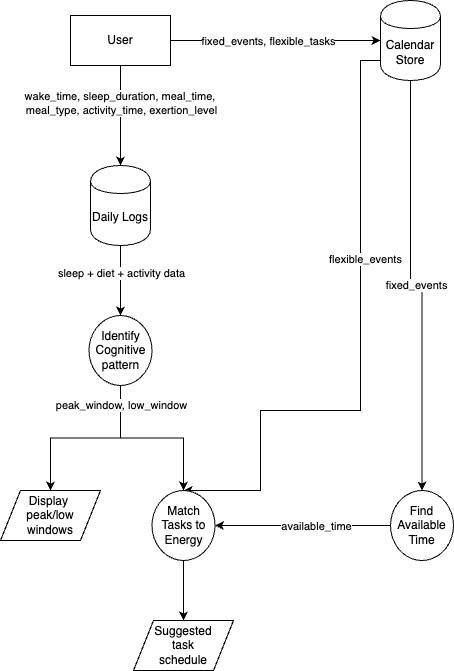

The diagram above was exported from draw.io. Its source (the exported page's mxGraphModel, read from the mxfile embedded in the PNG):
<mxGraphModel dx="491" dy="766" grid="1" gridSize="10" guides="1" tooltips="1" connect="1" arrows="1" fold="1" page="1" pageScale="1" pageWidth="1654" pageHeight="1169" math="0" shadow="0">
  <root>
    <mxCell id="0" />
    <mxCell id="1" parent="0" />
    <mxCell id="4Jvbrwn9iDyFa7a1eCmw-3" value="" style="edgeStyle=orthogonalEdgeStyle;rounded=0;orthogonalLoop=1;jettySize=auto;html=1;" edge="1" parent="1" source="4Jvbrwn9iDyFa7a1eCmw-1" target="4Jvbrwn9iDyFa7a1eCmw-2">
      <mxGeometry relative="1" as="geometry" />
    </mxCell>
    <mxCell id="4Jvbrwn9iDyFa7a1eCmw-4" value="wake_time, sleep_duration, meal_time,&amp;nbsp;&lt;div&gt;&lt;span style=&quot;background-color: light-dark(#ffffff, var(--ge-dark-color, #121212)); color: light-dark(rgb(0, 0, 0), rgb(255, 255, 255));&quot;&gt;meal_type, activity_time, exertion_level&lt;/span&gt;&lt;/div&gt;" style="edgeLabel;html=1;align=center;verticalAlign=middle;resizable=0;points=[];" vertex="1" connectable="0" parent="4Jvbrwn9iDyFa7a1eCmw-3">
      <mxGeometry x="-0.2667" relative="1" as="geometry">
        <mxPoint as="offset" />
      </mxGeometry>
    </mxCell>
    <mxCell id="4Jvbrwn9iDyFa7a1eCmw-9" style="edgeStyle=orthogonalEdgeStyle;rounded=0;orthogonalLoop=1;jettySize=auto;html=1;" edge="1" parent="1" source="4Jvbrwn9iDyFa7a1eCmw-1" target="4Jvbrwn9iDyFa7a1eCmw-8">
      <mxGeometry relative="1" as="geometry" />
    </mxCell>
    <mxCell id="4Jvbrwn9iDyFa7a1eCmw-10" value="fixed_events, flexible_tasks" style="edgeLabel;html=1;align=center;verticalAlign=middle;resizable=0;points=[];" vertex="1" connectable="0" parent="4Jvbrwn9iDyFa7a1eCmw-9">
      <mxGeometry x="-0.0867" relative="1" as="geometry">
        <mxPoint x="1" as="offset" />
      </mxGeometry>
    </mxCell>
    <mxCell id="4Jvbrwn9iDyFa7a1eCmw-1" value="User" style="html=1;dashed=0;whiteSpace=wrap;" vertex="1" parent="1">
      <mxGeometry x="210" y="85" width="100" height="50" as="geometry" />
    </mxCell>
    <mxCell id="4Jvbrwn9iDyFa7a1eCmw-11" style="edgeStyle=orthogonalEdgeStyle;rounded=0;orthogonalLoop=1;jettySize=auto;html=1;" edge="1" parent="1" source="4Jvbrwn9iDyFa7a1eCmw-2" target="4Jvbrwn9iDyFa7a1eCmw-7">
      <mxGeometry relative="1" as="geometry" />
    </mxCell>
    <mxCell id="4Jvbrwn9iDyFa7a1eCmw-12" value="sleep + diet + activity data" style="edgeLabel;html=1;align=center;verticalAlign=middle;resizable=0;points=[];" vertex="1" connectable="0" parent="4Jvbrwn9iDyFa7a1eCmw-11">
      <mxGeometry x="-0.2286" relative="1" as="geometry">
        <mxPoint as="offset" />
      </mxGeometry>
    </mxCell>
    <mxCell id="4Jvbrwn9iDyFa7a1eCmw-2" value="Daily Logs" style="shape=cylinder;whiteSpace=wrap;html=1;boundedLbl=1;backgroundOutline=1;" vertex="1" parent="1">
      <mxGeometry x="230" y="235" width="60" height="80" as="geometry" />
    </mxCell>
    <mxCell id="4Jvbrwn9iDyFa7a1eCmw-24" style="edgeStyle=orthogonalEdgeStyle;rounded=0;orthogonalLoop=1;jettySize=auto;html=1;" edge="1" parent="1" source="4Jvbrwn9iDyFa7a1eCmw-7" target="4Jvbrwn9iDyFa7a1eCmw-14">
      <mxGeometry relative="1" as="geometry" />
    </mxCell>
    <mxCell id="4Jvbrwn9iDyFa7a1eCmw-26" style="edgeStyle=orthogonalEdgeStyle;rounded=0;orthogonalLoop=1;jettySize=auto;html=1;" edge="1" parent="1" source="4Jvbrwn9iDyFa7a1eCmw-7" target="4Jvbrwn9iDyFa7a1eCmw-22">
      <mxGeometry relative="1" as="geometry" />
    </mxCell>
    <mxCell id="4Jvbrwn9iDyFa7a1eCmw-27" value="peak_window, low_window" style="edgeLabel;html=1;align=center;verticalAlign=middle;resizable=0;points=[];" vertex="1" connectable="0" parent="4Jvbrwn9iDyFa7a1eCmw-26">
      <mxGeometry x="-0.7808" relative="1" as="geometry">
        <mxPoint as="offset" />
      </mxGeometry>
    </mxCell>
    <mxCell id="4Jvbrwn9iDyFa7a1eCmw-7" value="Identify&lt;div&gt;Cognitive&lt;/div&gt;&lt;div&gt;pattern&lt;/div&gt;" style="shape=ellipse;html=1;dashed=0;whiteSpace=wrap;perimeter=ellipsePerimeter;" vertex="1" parent="1">
      <mxGeometry x="228.5" y="385" width="63" height="70" as="geometry" />
    </mxCell>
    <mxCell id="4Jvbrwn9iDyFa7a1eCmw-19" value="fixed_events" style="edgeStyle=orthogonalEdgeStyle;rounded=0;orthogonalLoop=1;jettySize=auto;html=1;" edge="1" parent="1" source="4Jvbrwn9iDyFa7a1eCmw-8" target="4Jvbrwn9iDyFa7a1eCmw-18">
      <mxGeometry relative="1" as="geometry" />
    </mxCell>
    <mxCell id="4Jvbrwn9iDyFa7a1eCmw-32" style="edgeStyle=orthogonalEdgeStyle;rounded=0;orthogonalLoop=1;jettySize=auto;html=1;" edge="1" parent="1" source="4Jvbrwn9iDyFa7a1eCmw-8" target="4Jvbrwn9iDyFa7a1eCmw-14">
      <mxGeometry relative="1" as="geometry">
        <Array as="points">
          <mxPoint x="500" y="130" />
          <mxPoint x="500" y="480" />
          <mxPoint x="400" y="480" />
          <mxPoint x="400" y="560" />
        </Array>
      </mxGeometry>
    </mxCell>
    <mxCell id="4Jvbrwn9iDyFa7a1eCmw-33" value="flexible_events" style="edgeLabel;html=1;align=center;verticalAlign=middle;resizable=0;points=[];" vertex="1" connectable="0" parent="4Jvbrwn9iDyFa7a1eCmw-32">
      <mxGeometry x="-0.3036" y="4" relative="1" as="geometry">
        <mxPoint as="offset" />
      </mxGeometry>
    </mxCell>
    <mxCell id="4Jvbrwn9iDyFa7a1eCmw-8" value="Calendar&lt;div&gt;Store&lt;/div&gt;" style="shape=cylinder;whiteSpace=wrap;html=1;boundedLbl=1;backgroundOutline=1;" vertex="1" parent="1">
      <mxGeometry x="520" y="70" width="60" height="80" as="geometry" />
    </mxCell>
    <mxCell id="4Jvbrwn9iDyFa7a1eCmw-36" value="" style="edgeStyle=orthogonalEdgeStyle;rounded=0;orthogonalLoop=1;jettySize=auto;html=1;" edge="1" parent="1" source="4Jvbrwn9iDyFa7a1eCmw-14" target="4Jvbrwn9iDyFa7a1eCmw-35">
      <mxGeometry relative="1" as="geometry" />
    </mxCell>
    <mxCell id="4Jvbrwn9iDyFa7a1eCmw-14" value="Match Tasks to Energy" style="shape=ellipse;html=1;dashed=0;whiteSpace=wrap;perimeter=ellipsePerimeter;" vertex="1" parent="1">
      <mxGeometry x="291.5" y="560" width="63" height="70" as="geometry" />
    </mxCell>
    <mxCell id="4Jvbrwn9iDyFa7a1eCmw-21" style="edgeStyle=orthogonalEdgeStyle;rounded=0;orthogonalLoop=1;jettySize=auto;html=1;" edge="1" parent="1" source="4Jvbrwn9iDyFa7a1eCmw-18" target="4Jvbrwn9iDyFa7a1eCmw-14">
      <mxGeometry relative="1" as="geometry" />
    </mxCell>
    <mxCell id="4Jvbrwn9iDyFa7a1eCmw-34" value="available_time" style="edgeLabel;html=1;align=center;verticalAlign=middle;resizable=0;points=[];" vertex="1" connectable="0" parent="4Jvbrwn9iDyFa7a1eCmw-21">
      <mxGeometry x="-0.1453" relative="1" as="geometry">
        <mxPoint as="offset" />
      </mxGeometry>
    </mxCell>
    <mxCell id="4Jvbrwn9iDyFa7a1eCmw-18" value="Find Available Time" style="shape=ellipse;html=1;dashed=0;whiteSpace=wrap;perimeter=ellipsePerimeter;" vertex="1" parent="1">
      <mxGeometry x="530" y="560" width="63" height="70" as="geometry" />
    </mxCell>
    <mxCell id="4Jvbrwn9iDyFa7a1eCmw-22" value="Display&amp;nbsp;&lt;div&gt;peak/low&lt;/div&gt;&lt;div&gt;windows&lt;/div&gt;" style="shape=parallelogram;perimeter=parallelogramPerimeter;whiteSpace=wrap;html=1;dashed=0;" vertex="1" parent="1">
      <mxGeometry x="140" y="560" width="100" height="50" as="geometry" />
    </mxCell>
    <mxCell id="4Jvbrwn9iDyFa7a1eCmw-35" value="Suggested&lt;div&gt;task&lt;/div&gt;&lt;div&gt;schedule&lt;/div&gt;" style="shape=parallelogram;perimeter=parallelogramPerimeter;whiteSpace=wrap;html=1;dashed=0;" vertex="1" parent="1">
      <mxGeometry x="273" y="690" width="100" height="50" as="geometry" />
    </mxCell>
  </root>
</mxGraphModel>